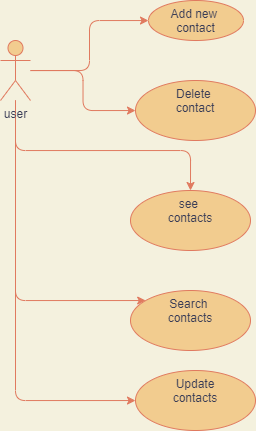

The diagram above was exported from draw.io. Its source (the exported page's mxGraphModel, read from the mxfile embedded in the PNG):
<mxGraphModel dx="989" dy="559" grid="1" gridSize="10" guides="1" tooltips="1" connect="1" arrows="1" fold="1" page="1" pageScale="1" pageWidth="850" pageHeight="1100" background="#F4F1DE" math="0" shadow="0">
  <root>
    <mxCell id="0" />
    <mxCell id="1" parent="0" />
    <mxCell id="HJcT5yv5l4iArTDU6Dao-5" value="" style="edgeStyle=orthogonalEdgeStyle;rounded=1;orthogonalLoop=1;jettySize=auto;html=1;fillColor=#F2CC8F;strokeColor=#E07A5F;labelBackgroundColor=#F4F1DE;fontColor=#393C56;" edge="1" parent="1" source="HJcT5yv5l4iArTDU6Dao-1" target="HJcT5yv5l4iArTDU6Dao-4">
      <mxGeometry relative="1" as="geometry" />
    </mxCell>
    <mxCell id="HJcT5yv5l4iArTDU6Dao-7" value="" style="edgeStyle=orthogonalEdgeStyle;rounded=1;orthogonalLoop=1;jettySize=auto;html=1;labelBackgroundColor=#F4F1DE;strokeColor=#E07A5F;fontColor=#393C56;" edge="1" parent="1" source="HJcT5yv5l4iArTDU6Dao-1" target="HJcT5yv5l4iArTDU6Dao-6">
      <mxGeometry relative="1" as="geometry" />
    </mxCell>
    <mxCell id="HJcT5yv5l4iArTDU6Dao-9" value="" style="edgeStyle=orthogonalEdgeStyle;rounded=1;orthogonalLoop=1;jettySize=auto;html=1;labelBackgroundColor=#F4F1DE;strokeColor=#E07A5F;fontColor=#393C56;" edge="1" parent="1" source="HJcT5yv5l4iArTDU6Dao-1" target="HJcT5yv5l4iArTDU6Dao-8">
      <mxGeometry relative="1" as="geometry">
        <Array as="points">
          <mxPoint x="245" y="390" />
          <mxPoint x="420" y="390" />
        </Array>
      </mxGeometry>
    </mxCell>
    <mxCell id="HJcT5yv5l4iArTDU6Dao-11" value="" style="edgeStyle=orthogonalEdgeStyle;rounded=1;orthogonalLoop=1;jettySize=auto;html=1;labelBackgroundColor=#F4F1DE;strokeColor=#E07A5F;fontColor=#393C56;" edge="1" parent="1" source="HJcT5yv5l4iArTDU6Dao-1" target="HJcT5yv5l4iArTDU6Dao-10">
      <mxGeometry relative="1" as="geometry">
        <Array as="points">
          <mxPoint x="245" y="540" />
        </Array>
      </mxGeometry>
    </mxCell>
    <mxCell id="HJcT5yv5l4iArTDU6Dao-13" value="" style="edgeStyle=orthogonalEdgeStyle;rounded=1;orthogonalLoop=1;jettySize=auto;html=1;labelBackgroundColor=#F4F1DE;strokeColor=#E07A5F;fontColor=#393C56;" edge="1" parent="1" source="HJcT5yv5l4iArTDU6Dao-1" target="HJcT5yv5l4iArTDU6Dao-12">
      <mxGeometry relative="1" as="geometry">
        <Array as="points">
          <mxPoint x="245" y="640" />
        </Array>
      </mxGeometry>
    </mxCell>
    <mxCell id="HJcT5yv5l4iArTDU6Dao-1" value="user" style="shape=umlActor;verticalLabelPosition=bottom;verticalAlign=top;html=1;outlineConnect=0;fillColor=#F2CC8F;strokeColor=#E07A5F;fontColor=#393C56;" vertex="1" parent="1">
      <mxGeometry x="230" y="280" width="30" height="60" as="geometry" />
    </mxCell>
    <mxCell id="HJcT5yv5l4iArTDU6Dao-4" value="Add new &lt;br&gt;contact" style="ellipse;whiteSpace=wrap;html=1;verticalAlign=top;fillColor=#F2CC8F;strokeColor=#E07A5F;fontColor=#393C56;" vertex="1" parent="1">
      <mxGeometry x="378" y="240" width="95" height="40" as="geometry" />
    </mxCell>
    <mxCell id="HJcT5yv5l4iArTDU6Dao-6" value="Delete&amp;nbsp;&lt;br&gt;contact" style="ellipse;whiteSpace=wrap;html=1;verticalAlign=top;fillColor=#F2CC8F;strokeColor=#E07A5F;fontColor=#393C56;" vertex="1" parent="1">
      <mxGeometry x="365" y="320" width="120" height="60" as="geometry" />
    </mxCell>
    <mxCell id="HJcT5yv5l4iArTDU6Dao-8" value="see&amp;nbsp;&lt;br&gt;contacts" style="ellipse;whiteSpace=wrap;html=1;verticalAlign=top;fillColor=#F2CC8F;strokeColor=#E07A5F;fontColor=#393C56;" vertex="1" parent="1">
      <mxGeometry x="360" y="430" width="120" height="60" as="geometry" />
    </mxCell>
    <mxCell id="HJcT5yv5l4iArTDU6Dao-10" value="Search&amp;nbsp;&lt;br&gt;contacts" style="ellipse;whiteSpace=wrap;html=1;verticalAlign=top;fillColor=#F2CC8F;strokeColor=#E07A5F;fontColor=#393C56;" vertex="1" parent="1">
      <mxGeometry x="360" y="530" width="120" height="60" as="geometry" />
    </mxCell>
    <mxCell id="HJcT5yv5l4iArTDU6Dao-12" value="Update&lt;br&gt;contacts" style="ellipse;whiteSpace=wrap;html=1;verticalAlign=top;fillColor=#F2CC8F;strokeColor=#E07A5F;fontColor=#393C56;" vertex="1" parent="1">
      <mxGeometry x="365" y="610" width="120" height="60" as="geometry" />
    </mxCell>
  </root>
</mxGraphModel>